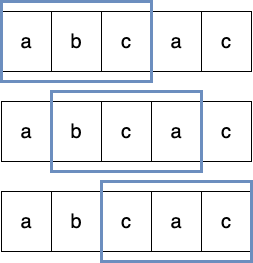

The diagram above was exported from draw.io. Its source (the exported page's mxGraphModel, read from the mxfile embedded in the PNG):
<mxGraphModel dx="1434" dy="739" grid="1" gridSize="10" guides="1" tooltips="1" connect="1" arrows="1" fold="1" page="1" pageScale="1" pageWidth="827" pageHeight="1169" math="0" shadow="0">
  <root>
    <mxCell id="0" />
    <mxCell id="1" parent="0" />
    <mxCell id="RJGcXQUi4DblF5S2vy1R-1" value="" style="rounded=0;whiteSpace=wrap;html=1;" vertex="1" parent="1">
      <mxGeometry x="270" y="160" width="250" height="60" as="geometry" />
    </mxCell>
    <mxCell id="RJGcXQUi4DblF5S2vy1R-2" value="a" style="rounded=0;whiteSpace=wrap;html=1;fontSize=20;" vertex="1" parent="1">
      <mxGeometry x="270" y="160" width="50" height="60" as="geometry" />
    </mxCell>
    <mxCell id="RJGcXQUi4DblF5S2vy1R-3" value="b" style="rounded=0;whiteSpace=wrap;html=1;fontSize=20;" vertex="1" parent="1">
      <mxGeometry x="320" y="160" width="50" height="60" as="geometry" />
    </mxCell>
    <mxCell id="RJGcXQUi4DblF5S2vy1R-4" value="c" style="rounded=0;whiteSpace=wrap;html=1;fontSize=20;" vertex="1" parent="1">
      <mxGeometry x="370" y="160" width="50" height="60" as="geometry" />
    </mxCell>
    <mxCell id="RJGcXQUi4DblF5S2vy1R-5" value="a" style="rounded=0;whiteSpace=wrap;html=1;fontSize=20;" vertex="1" parent="1">
      <mxGeometry x="420" y="160" width="50" height="60" as="geometry" />
    </mxCell>
    <mxCell id="RJGcXQUi4DblF5S2vy1R-6" value="c" style="rounded=0;whiteSpace=wrap;html=1;fontSize=20;" vertex="1" parent="1">
      <mxGeometry x="470" y="160" width="50" height="60" as="geometry" />
    </mxCell>
    <mxCell id="RJGcXQUi4DblF5S2vy1R-7" value="" style="rounded=0;whiteSpace=wrap;html=1;labelBackgroundColor=none;fillColor=none;strokeWidth=3;gradientColor=#7ea6e0;strokeColor=#6c8ebf;" vertex="1" parent="1">
      <mxGeometry x="270" y="150" width="150" height="80" as="geometry" />
    </mxCell>
    <mxCell id="RJGcXQUi4DblF5S2vy1R-22" value="" style="rounded=0;whiteSpace=wrap;html=1;" vertex="1" parent="1">
      <mxGeometry x="270" y="250" width="250" height="60" as="geometry" />
    </mxCell>
    <mxCell id="RJGcXQUi4DblF5S2vy1R-23" value="a" style="rounded=0;whiteSpace=wrap;html=1;fontSize=20;" vertex="1" parent="1">
      <mxGeometry x="270" y="250" width="50" height="60" as="geometry" />
    </mxCell>
    <mxCell id="RJGcXQUi4DblF5S2vy1R-24" value="b" style="rounded=0;whiteSpace=wrap;html=1;fontSize=20;" vertex="1" parent="1">
      <mxGeometry x="320" y="250" width="50" height="60" as="geometry" />
    </mxCell>
    <mxCell id="RJGcXQUi4DblF5S2vy1R-25" value="c" style="rounded=0;whiteSpace=wrap;html=1;fontSize=20;" vertex="1" parent="1">
      <mxGeometry x="370" y="250" width="50" height="60" as="geometry" />
    </mxCell>
    <mxCell id="RJGcXQUi4DblF5S2vy1R-26" value="a" style="rounded=0;whiteSpace=wrap;html=1;fontSize=20;" vertex="1" parent="1">
      <mxGeometry x="420" y="250" width="50" height="60" as="geometry" />
    </mxCell>
    <mxCell id="RJGcXQUi4DblF5S2vy1R-27" value="c" style="rounded=0;whiteSpace=wrap;html=1;fontSize=20;" vertex="1" parent="1">
      <mxGeometry x="470" y="250" width="50" height="60" as="geometry" />
    </mxCell>
    <mxCell id="RJGcXQUi4DblF5S2vy1R-28" value="" style="rounded=0;whiteSpace=wrap;html=1;labelBackgroundColor=none;fillColor=none;strokeWidth=3;gradientColor=#7ea6e0;strokeColor=#6c8ebf;" vertex="1" parent="1">
      <mxGeometry x="320" y="240" width="150" height="80" as="geometry" />
    </mxCell>
    <mxCell id="RJGcXQUi4DblF5S2vy1R-29" value="" style="rounded=0;whiteSpace=wrap;html=1;" vertex="1" parent="1">
      <mxGeometry x="270" y="340" width="250" height="60" as="geometry" />
    </mxCell>
    <mxCell id="RJGcXQUi4DblF5S2vy1R-30" value="a" style="rounded=0;whiteSpace=wrap;html=1;fontSize=20;" vertex="1" parent="1">
      <mxGeometry x="270" y="340" width="50" height="60" as="geometry" />
    </mxCell>
    <mxCell id="RJGcXQUi4DblF5S2vy1R-31" value="b" style="rounded=0;whiteSpace=wrap;html=1;fontSize=20;" vertex="1" parent="1">
      <mxGeometry x="320" y="340" width="50" height="60" as="geometry" />
    </mxCell>
    <mxCell id="RJGcXQUi4DblF5S2vy1R-32" value="c" style="rounded=0;whiteSpace=wrap;html=1;fontSize=20;" vertex="1" parent="1">
      <mxGeometry x="370" y="340" width="50" height="60" as="geometry" />
    </mxCell>
    <mxCell id="RJGcXQUi4DblF5S2vy1R-33" value="a" style="rounded=0;whiteSpace=wrap;html=1;fontSize=20;" vertex="1" parent="1">
      <mxGeometry x="420" y="340" width="50" height="60" as="geometry" />
    </mxCell>
    <mxCell id="RJGcXQUi4DblF5S2vy1R-34" value="c" style="rounded=0;whiteSpace=wrap;html=1;fontSize=20;" vertex="1" parent="1">
      <mxGeometry x="470" y="340" width="50" height="60" as="geometry" />
    </mxCell>
    <mxCell id="RJGcXQUi4DblF5S2vy1R-35" value="" style="rounded=0;whiteSpace=wrap;html=1;labelBackgroundColor=none;fillColor=none;strokeWidth=3;gradientColor=#7ea6e0;strokeColor=#6c8ebf;" vertex="1" parent="1">
      <mxGeometry x="370" y="330" width="150" height="80" as="geometry" />
    </mxCell>
  </root>
</mxGraphModel>